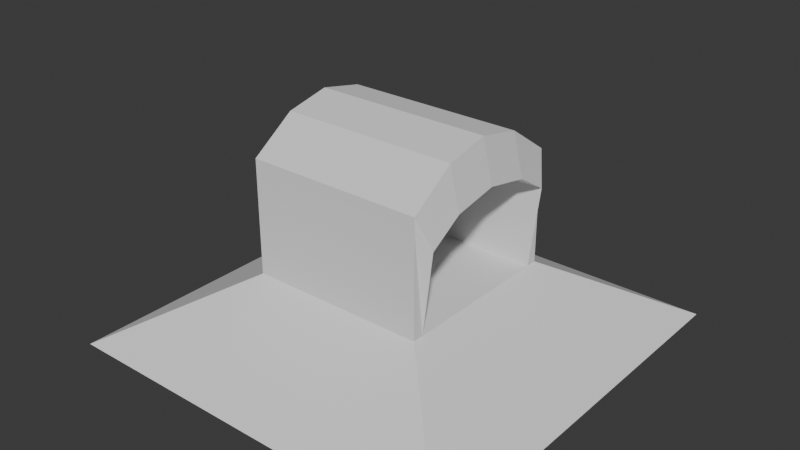 # Source: cave.blend  (saved by Blender 4.2.66; exported with 4.5.12 LTS)
import bpy
from mathutils import Matrix  # noqa: F401  (used for matrix-valued properties, if any)

bpy.ops.wm.read_factory_settings(use_empty=True)
scene = bpy.context.scene
scene.name = 'Scene'

# ---- collections
col_collection = bpy.data.collections.new('Collection'); scene.collection.children.link(col_collection)

# ---- world
world_world = bpy.data.worlds.new('World'); scene.world = world_world
world_world.use_nodes = True; world_world.node_tree.nodes.clear()
_N = world_world.node_tree.nodes; _L = world_world.node_tree.links
n0 = _N.new('ShaderNodeOutputWorld'); n0.name = 'World Output'; n0.location = (300, 300)
n1 = _N.new('ShaderNodeBackground'); n1.name = 'Background'; n1.location = (10, 300)
n1.inputs[0].default_value = (0.05088, 0.05088, 0.05088, 1.0)
_L.new(n1.outputs[0], n0.inputs[0])
n0.is_active_output = True
world_world.color = (0.05088, 0.05088, 0.05088)
world_world.sun_shadow_jitter_overblur = 0.0

# ---- meshes
me_cube_001 = bpy.data.meshes.new('Cube.001')
me_cube_001.from_pydata([(3.819, 3.33, -0.6246), (-1.66, 1.447, 0.6246), (-3.819, 3.819, -0.6246), (-1.66, 1.66, 0.6246), (1.846, 0.8298, 2.551), (-1.66, 0.8298, 3.093), (3.819, 3.819, -0.6246), (1.66, 1.66, 0.6246), (-1.702, 3.819, -0.6246), (-0.7398, 1.66, 0.6246), (1.846, 0.0, 2.71), (-1.66, 0.0, 3.252), (-0.7398, 1.66, 2.57), (-1.66, 1.66, 2.763), (-0.7398, 1.66, 2.763), (1.66, 1.66, 2.763), (-1.66, 1.66, 2.57), (1.66, 1.66, 2.57), (-3.819, 0.0, -0.6246), (-1.66, 0.0, 0.6246), (3.819, 0.0, -0.6246), (1.66, 0.0, 0.6246), (-1.702, 0.0, -0.6246), (-1.66, 0.0, 3.512), (1.66, 0.0, 3.512), (-0.7398, 0.0, 3.512), (-1.66, 0.8298, 0.6246), (3.819, 1.909, -0.6246), (-1.66, 0.8298, 3.337), (-3.819, 1.909, -0.6246), (1.66, 0.8298, 0.6246), (-1.702, 1.909, -0.6246), (1.66, 0.8298, 3.337), (-0.7398, 0.8298, 3.337), (1.846, 1.447, 2.162), (-1.66, 1.447, 2.91), (-1.66, 1.447, 2.704), (-3.819, 3.33, -0.6246), (1.66, 1.447, 0.6246), (-1.702, 3.33, -0.6246), (1.66, 1.447, 2.91), (-0.7398, 1.447, 2.91), (-0.7758, 1.447, 2.162), (-0.7758, 0.8298, 2.551), (-0.7758, 0.0, 2.71), (-0.7498, 0.8298, 0.6246), (-0.7498, 0.0, 0.6246), (-0.7498, 1.447, 0.6246), (-1.298, 1.447, 1.82), (-1.298, 0.8298, 2.146), (-1.298, 0.0, 2.28), (-1.229, 0.8298, 0.6175), (-1.229, 0.0, 0.6175), (-1.229, 1.447, 0.6175), (-1.591, 1.447, 1.483), (-1.591, 0.8298, 1.744), (-1.591, 0.0, 1.851), (-1.499, 0.8298, 0.6274), (-1.499, 0.0, 0.6274), (-1.499, 1.447, 0.6274)], [], [(37, 1, 3, 2), (8, 9, 7, 6), (38, 7, 17, 34), (2, 8, 39, 37), (9, 3, 16, 12), (26, 19, 11, 5), (34, 17, 15, 40), (8, 6, 0, 39), (16, 36, 35, 13), (2, 3, 9, 8), (1, 26, 5, 36), (30, 38, 47, 45), (12, 16, 13, 14), (15, 14, 41, 40), (14, 13, 35, 41), (17, 12, 14, 15), (5, 11, 23, 28), (32, 33, 25, 24), (33, 28, 23, 25), (29, 31, 22, 18), (7, 9, 12, 17), (31, 27, 20, 22), (27, 30, 21, 20), (6, 7, 38, 0), (0, 38, 30, 27), (39, 0, 27, 31), (37, 39, 31, 29), (41, 35, 28, 33), (40, 41, 33, 32), (36, 5, 28, 35), (10, 4, 32, 24), (18, 19, 26, 29), (3, 1, 36, 16), (4, 34, 40, 32), (34, 4, 43, 42), (29, 26, 1, 37), (46, 45, 51, 52), (47, 42, 48, 53), (4, 10, 44, 43), (21, 30, 45, 46), (38, 34, 42, 47), (52, 51, 57, 58), (53, 48, 54, 59), (42, 43, 49, 48), (45, 47, 53, 51), (43, 44, 50, 49), (58, 57, 55, 56), (57, 59, 54, 55), (51, 53, 59, 57), (48, 49, 55, 54), (49, 50, 56, 55)])
_uv = me_cube_001.uv_layers.new(name='UVMap')
_uv.uv.foreach_set('vector', [0.375, 0.234, 0.625, 0.234, 0.625, 0.25, 0.375, 0.25, 0.375, 0.3193, 0.625, 0.3193, 0.625, 0.5, 0.375, 0.5, 0.625, 0.516, 0.625, 0.5, 0.625, 0.5, 0.625, 0.516, 0.125, 0.5, 0.1943, 0.5, 0.1943, 0.516, 0.125, 0.516, 0.625, 0.3193, 0.625, 0.25, 0.625, 0.25, 0.625, 0.3193, 0.625, 0.1875, 0.625, 0.125, 0.625, 0.125, 0.625, 0.1875, 0.625, 0.516, 0.625, 0.5, 0.625, 0.5, 0.625, 0.516, 0.1943, 0.5, 0.375, 0.5, 0.375, 0.516, 0.1943, 0.516, 0.625, 0.25, 0.625, 0.234, 0.625, 0.234, 0.625, 0.25, 0.375, 0.25, 0.625, 0.25, 0.625, 0.3193, 0.375, 0.3193, 0.625, 0.234, 0.625, 0.1875, 0.625, 0.1875, 0.625, 0.234, 0.625, 0.5625, 0.625, 0.516, 0.625, 0.516, 0.625, 0.5625, 0.625, 0.3193, 0.625, 0.25, 0.625, 0.25, 0.625, 0.3193, 0.625, 0.5, 0.8057, 0.5, 0.8057, 0.516, 0.625, 0.516, 0.8057, 0.5, 0.875, 0.5, 0.875, 0.516, 0.8057, 0.516, 0.625, 0.5, 0.625, 0.3193, 0.625, 0.3193, 0.625, 0.5, 0.625, 0.1875, 0.625, 0.125, 0.625, 0.125, 0.625, 0.1875, 0.625, 0.5625, 0.8057, 0.5625, 0.8057, 0.625, 0.625, 0.625, 0.8057, 0.5625, 0.875, 0.5625, 0.875, 0.625, 0.8057, 0.625, 0.125, 0.5625, 0.1943, 0.5625, 0.1943, 0.625, 0.125, 0.625, 0.625, 0.5, 0.625, 0.3193, 0.625, 0.3193, 0.625, 0.5, 0.1943, 0.5625, 0.375, 0.5625, 0.375, 0.625, 0.1943, 0.625, 0.375, 0.5625, 0.625, 0.5625, 0.625, 0.625, 0.375, 0.625, 0.375, 0.5, 0.625, 0.5, 0.625, 0.516, 0.375, 0.516, 0.375, 0.516, 0.625, 0.516, 0.625, 0.5625, 0.375, 0.5625, 0.1943, 0.516, 0.375, 0.516, 0.375, 0.5625, 0.1943, 0.5625, 0.125, 0.516, 0.1943, 0.516, 0.1943, 0.5625, 0.125, 0.5625, 0.8057, 0.516, 0.875, 0.516, 0.875, 0.5625, 0.8057, 0.5625, 0.625, 0.516, 0.8057, 0.516, 0.8057, 0.5625, 0.625, 0.5625, 0.625, 0.234, 0.625, 0.1875, 0.625, 0.1875, 0.625, 0.234, 0.625, 0.625, 0.625, 0.5625, 0.625, 0.5625, 0.625, 0.625, 0.375, 0.125, 0.625, 0.125, 0.625, 0.1875, 0.375, 0.1875, 0.625, 0.25, 0.625, 0.234, 0.625, 0.234, 0.625, 0.25, 0.625, 0.5625, 0.625, 0.516, 0.625, 0.516, 0.625, 0.5625, 0.625, 0.516, 0.625, 0.5625, 0.625, 0.5625, 0.625, 0.516, 0.375, 0.1875, 0.625, 0.1875, 0.625, 0.234, 0.375, 0.234, 0.625, 0.625, 0.625, 0.5625, 0.625, 0.5625, 0.625, 0.625, 0.625, 0.516, 0.625, 0.516, 0.625, 0.516, 0.625, 0.516, 0.625, 0.5625, 0.625, 0.625, 0.625, 0.625, 0.625, 0.5625, 0.625, 0.625, 0.625, 0.5625, 0.625, 0.5625, 0.625, 0.625, 0.625, 0.516, 0.625, 0.516, 0.625, 0.516, 0.625, 0.516, 0.625, 0.625, 0.625, 0.5625, 0.625, 0.5625, 0.625, 0.625, 0.625, 0.516, 0.625, 0.516, 0.625, 0.516, 0.625, 0.516, 0.625, 0.516, 0.625, 0.5625, 0.625, 0.5625, 0.625, 0.516, 0.625, 0.5625, 0.625, 0.516, 0.625, 0.516, 0.625, 0.5625, 0.625, 0.5625, 0.625, 0.625, 0.625, 0.625, 0.625, 0.5625, 0.625, 0.625, 0.625, 0.5625, 0.625, 0.5625, 0.625, 0.625, 0.625, 0.5625, 0.625, 0.516, 0.625, 0.516, 0.625, 0.5625, 0.625, 0.5625, 0.625, 0.516, 0.625, 0.516, 0.625, 0.5625, 0.625, 0.516, 0.625, 0.5625, 0.625, 0.5625, 0.625, 0.516, 0.625, 0.5625, 0.625, 0.625, 0.625, 0.625, 0.625, 0.5625])
me_cube_001.update()

# ---- objects
ob_cube = bpy.data.objects.new('Cube', me_cube_001)

# ---- transforms, parenting, visibility, modifiers, constraints
ob_cube.location = (0.0, 0.0, 0.0)
_m = ob_cube.modifiers.new('Mirror', 'MIRROR')
_m.use_axis = (False, True, False)
_m.use_clip = True

# ---- collection membership
col_collection.objects.link(ob_cube)

# ---- scene / render settings (as saved in the file)
scene.frame_start = 1; scene.frame_end = 250; scene.frame_set(1)
scene.render.engine = 'BLENDER_EEVEE_NEXT'
bpy.context.view_layer.update()

# ---- added for rendering (the .blend has no active camera and no usable light): camera, sun
cam_auto = bpy.data.cameras.new('AutoCamera')
cam_auto.lens = 50.0
cam_auto.sensor_width = 36.0
cam_auto.clip_end = 1000.0
ob_auto_camera = bpy.data.objects.new('AutoCamera', cam_auto)
scene.collection.objects.link(ob_auto_camera)
ob_auto_camera.location = (10.7009, -12.8411, 10.0046)
ob_auto_camera.rotation_euler = (1.09748, -7.21219e-08, 0.694738)
scene.camera = ob_auto_camera
light_auto_sun = bpy.data.lights.new('AutoSun', 'SUN')
light_auto_sun.energy = 3.0
light_auto_sun.angle = 0.0523599
ob_auto_sun = bpy.data.objects.new('AutoSun', light_auto_sun)
scene.collection.objects.link(ob_auto_sun)
ob_auto_sun.rotation_euler = (0.872665, 0.174533, 0.523599)
bpy.context.view_layer.update()
